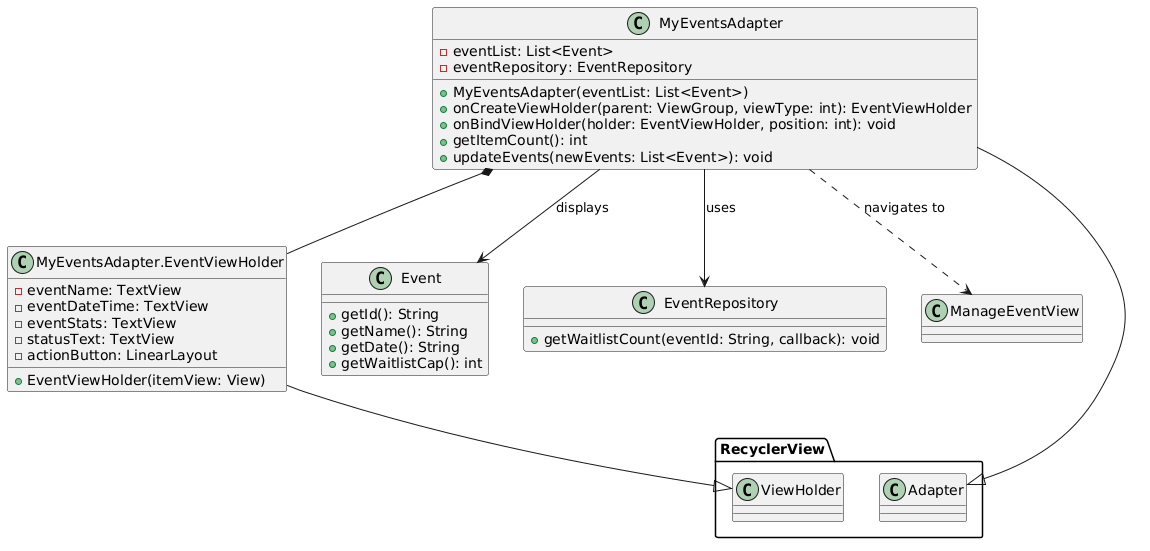

The diagram above was rendered by PlantUML. Its source (embedded in the PNG):
@startuml
class MyEventsAdapter {
  - eventList: List<Event>
  - eventRepository: EventRepository

  + MyEventsAdapter(eventList: List<Event>)
  + onCreateViewHolder(parent: ViewGroup, viewType: int): EventViewHolder
  + onBindViewHolder(holder: EventViewHolder, position: int): void
  + getItemCount(): int
  + updateEvents(newEvents: List<Event>): void
}

class "MyEventsAdapter.EventViewHolder" as EventViewHolder {
  - eventName: TextView
  - eventDateTime: TextView
  - eventStats: TextView
  - statusText: TextView
  - actionButton: LinearLayout

  + EventViewHolder(itemView: View)
}

class Event {
  + getId(): String
  + getName(): String
  + getDate(): String
  + getWaitlistCap(): int
}

class EventRepository {
  + getWaitlistCount(eventId: String, callback): void
}

class ManageEventView

MyEventsAdapter --|> RecyclerView.Adapter
EventViewHolder --|> RecyclerView.ViewHolder

MyEventsAdapter --> Event : displays
MyEventsAdapter --> EventRepository : uses
MyEventsAdapter ..> ManageEventView : navigates to
MyEventsAdapter *-- EventViewHolder
@enduml